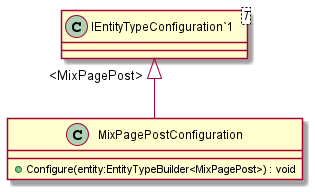

The diagram above was rendered by PlantUML. Its source (embedded in the PNG):
@startuml
class MixPagePostConfiguration {
    + Configure(entity:EntityTypeBuilder<MixPagePost>) : void
}
class "IEntityTypeConfiguration`1"<T> {
}
"IEntityTypeConfiguration`1" "<MixPagePost>" <|-- MixPagePostConfiguration
@enduml